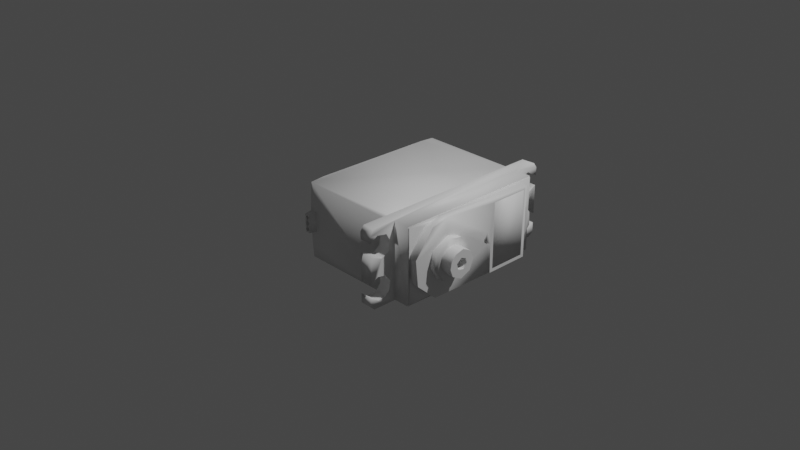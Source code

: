 # Source: optimizedMotor.blend  (saved by Blender 2.91.10; exported with 4.5.12 LTS)
import bpy
from mathutils import Matrix  # noqa: F401  (used for matrix-valued properties, if any)

bpy.ops.wm.read_factory_settings(use_empty=True)
scene = bpy.context.scene
scene.name = 'Scene'

# ---- collections
col_collection = bpy.data.collections.new('Collection'); scene.collection.children.link(col_collection)

# ---- materials (node trees are filled in below, after node groups)
mat_none = bpy.data.materials.new('None')
mat_none.use_transparent_shadow = False

# ---- material node trees
mat_none.use_nodes = True; mat_none.node_tree.nodes.clear()
_N = mat_none.node_tree.nodes; _L = mat_none.node_tree.links
n0 = _N.new('ShaderNodeBsdfPrincipled'); n0.name = 'Principled BSDF'; n0.location = (10, 300)
n0.distribution = 'GGX'
n0.subsurface_method = 'BURLEY'
n0.inputs[3].default_value = 1.45
n0.inputs[27].default_value = (0.0, 0.0, 0.0, 1.0)
n0.inputs[28].default_value = 1.0
n1 = _N.new('ShaderNodeOutputMaterial'); n1.name = 'Material Output'; n1.location = (300, 300)
_L.new(n0.outputs[0], n1.inputs[0])
n1.is_active_output = True

# ---- world
world_world = bpy.data.worlds.new('World'); scene.world = world_world
world_world.use_nodes = True; world_world.node_tree.nodes.clear()
_N = world_world.node_tree.nodes; _L = world_world.node_tree.links
n0 = _N.new('ShaderNodeOutputWorld'); n0.name = 'World Output'; n0.location = (300, 300)
n1 = _N.new('ShaderNodeBackground'); n1.name = 'Background'; n1.location = (10, 300)
n1.inputs[0].default_value = (0.05088, 0.05088, 0.05088, 1.0)
_L.new(n1.outputs[0], n0.inputs[0])
n0.is_active_output = True
world_world.color = (0.05088, 0.05088, 0.05088)
world_world.use_sun_shadow = False
world_world.sun_shadow_jitter_overblur = 0.0

# ---- cameras
cam_camera = bpy.data.cameras.new('Camera')
cam_camera.clip_end = 100.0
cam_camera.ortho_scale = 7.314

# ---- lights
light_light = bpy.data.lights.new('Light', 'POINT')
light_light.transmission_factor = 0.0
light_light.energy = 1000.0
light_light.shadow_soft_size = 0.1
light_light.shadow_maximum_resolution = 0.006
light_light.use_absolute_resolution = True

# ---- meshes
me_black_motor = bpy.data.meshes.new('black_motor')
me_black_motor.from_pydata([(0.0409, 0.6612, -1.716), (0.04292, 0.6882, -1.705), (0.04584, 0.7086, -1.706), (0.04346, 0.729, -1.713), (0.04542, 0.7435, -1.726), (0.04082, 0.7554, -1.745), (0.04141, 0.7566, -1.777), (0.04561, 0.7186, -1.817), (0.04314, 0.6864, -1.82), (0.04213, 0.6451, -1.787), (0.04258, 0.6399, -1.753), (0.004189, 0.7214, -1.803), (0.00547, 0.7236, -1.719), (0.005734, 0.6961, -1.813), (0.01586, 0.7549, -1.781), (0.01785, 0.708, -1.822), (0.01218, 0.7544, -1.747), (0.0133, 0.6893, -1.706), (0.01694, 0.7184, -1.706), (0.01903, 0.6513, -1.727), (0.01265, 0.6453, -1.741), (0.01501, 0.6407, -1.769), (0.004729, 0.6518, -1.758), (0.01851, 0.6507, -1.798), (0.01412, 0.6721, -1.815), (0.01214, 0.7377, -1.805), (0.04558, 0.03223, -0.3538), (0.04222, 0.0455, -0.3239), (0.03972, 0.07547, -0.3068), (0.04354, 0.1031, -0.3086), (0.042, 0.1403, -0.3363), (0.0166, 0.1401, -0.3367), (0.03949, 0.1483, -0.3653), (0.04273, 0.1409, -0.3911), (0.0405, 0.1253, -0.4123), (0.01916, 0.06799, -0.4212), (0.04537, 0.06853, -0.4189), (0.04036, 0.04416, -0.4051), (0.04592, 0.0344, -0.384), (0.004823, 0.07388, -0.4118), (0.006622, 0.09527, -0.3147), (0.004599, 0.0489, -0.3935), (0.01278, 0.1005, -0.4217), (0.00713, 0.1395, -0.3717), (0.0161, 0.1477, -0.3635), (0.01666, 0.116, -0.3119), (0.01591, 0.07748, -0.3073), (0.01913, 0.03866, -0.3325), (0.005984, 0.04244, -0.3442), (0.01482, 0.02994, -0.3642), (0.01443, 0.03925, -0.3978), (0.01768, 0.1213, -0.4145), (0.01331, 0.1377, -0.3962), (0.04694, 0.06152, -0.317), (0.04515, 0.6425, -0.3517), (0.04529, 0.6566, -0.325), (0.01841, 0.6529, -0.326), (0.04498, 0.6851, -0.3085), (0.01816, 0.6884, -0.3068), (0.04553, 0.7182, -0.3107), (0.04184, 0.7402, -0.323), (0.04238, 0.7578, -0.3676), (0.04556, 0.748, -0.396), (0.04165, 0.725, -0.4183), (0.04564, 0.6991, -0.4223), (0.04459, 0.6748, -0.4178), (0.04058, 0.6546, -0.405), (0.04619, 0.6435, -0.38), (0.004603, 0.7467, -0.3723), (0.005327, 0.6736, -0.4083), (0.005131, 0.6544, -0.3864), (0.004841, 0.726, -0.325), (0.01378, 0.7487, -0.3343), (0.01968, 0.6643, -0.4137), (0.01794, 0.7582, -0.3654), (0.01612, 0.7232, -0.311), (0.01421, 0.7253, -0.4172), (0.008968, 0.6783, -0.315), (0.01464, 0.6401, -0.3646), (0.01806, 0.6473, -0.3936), (0.01557, 0.6954, -0.4237), (0.01284, 0.747, -0.3977), (0.04644, 0.738, -0.4043), (0.04053, 0.03102, -1.748), (0.04545, 0.04078, -1.731), (0.0454, 0.06213, -1.711), (0.018, 0.05811, -1.711), (0.04492, 0.09549, -1.705), (0.0412, 0.13, -1.72), (0.04104, 0.1462, -1.749), (0.04561, 0.1452, -1.77), (0.04107, 0.1397, -1.793), (0.041, 0.1186, -1.814), (0.04544, 0.09185, -1.82), (0.04032, 0.06468, -1.817), (0.04138, 0.0416, -1.799), (0.04547, 0.03247, -1.774), (0.01609, 0.03692, -1.792), (0.004446, 0.0437, -1.778), (0.004871, 0.06952, -1.808), (0.01001, 0.1406, -1.781), (0.008817, 0.1024, -1.711), (0.01853, 0.09195, -1.703), (0.01814, 0.1481, -1.763), (0.01922, 0.1211, -1.713), (0.01715, 0.06493, -1.817), (0.01232, 0.1092, -1.817), (0.01066, 0.1395, -1.737), (0.005048, 0.07464, -1.716), (0.01871, 0.0354, -1.736), (0.01313, 0.03099, -1.756), (0.01641, 0.1358, -1.799), (1.417, 0.5533, -1.695), (1.417, 0.2362, -1.694), (1.417, 0.465, -1.76), (1.417, 0.3309, -1.769), (1.417, 0.02488, -1.228), (1.417, 0.3634, -0.4622), (1.417, 0.5041, -0.4914), (1.417, 0.4871, -0.2945), (1.417, 0.4721, -0.8628), (1.417, 0.5658, -0.7908), (1.42, 0.3332, -1.186), (1.417, 0.7782, -0.6606), (1.418, 0.3991, -1.148), (1.426, 0.3248, -1.221), (1.417, 0.2032, -0.7589), (1.423, 0.7673, -1.245), (1.417, 0.3511, -0.876), (1.417, 0.1877, -0.6417), (1.417, 0.2368, -0.5304), (1.417, 0.03286, -0.5356), (1.417, 0.7374, -0.4915), (1.417, 0.6016, -0.6745), (1.417, 0.2253, -0.3213), (1.422, 0.4542, -1.186), (1.339, 0.009891, -0.66), (1.339, 0.03714, -0.5246), (1.339, 0.2405, -0.3143), (1.339, 0.3727, -0.2864), (1.339, 0.5055, -0.2996), (1.339, 0.7263, -0.4761), (1.339, 0.778, -0.6342), (1.339, 0.02441, -1.686), (1.427, 0.027, -1.689), (1.427, 0.7614, -1.689), (1.339, 0.7618, -1.688), (1.339, 0.5518, -1.698), (1.339, 0.4573, -1.763), (1.339, 0.3181, -1.764), (1.339, 0.2362, -1.694), (1.329, 0.7716, -0.2923), (1.339, 0.7712, -0.2927), (1.339, 0.7706, -1.836), (1.329, 0.7721, -1.835), (1.339, 0.01622, -1.835), (1.329, 0.01577, -1.836), (1.339, 0.01622, -0.2927), (1.329, 0.01577, -0.2923), (1.165, 0.005579, -0.2867), (1.039, 0.00143, -0.06076), (1.039, 0.0009813, -2.073), (1.165, 0.002086, -2.077), (1.329, 0.007909, -0.2844), (1.165, 0.7818, -1.841), (1.039, 0.7859, -2.075), (1.039, 0.7828, -0.04312), (1.165, 0.7792, -0.03677), (1.329, 0.7795, -1.843), (1.329, 0.008501, -1.843), (1.165, 0.006155, -1.842), (1.329, 0.7789, -0.285), (1.165, 0.7812, -0.2853), (1.039, 0.7291, -0.003473), (1.165, 0.7255, -0.002598), (1.039, 0.6566, -0.006807), (1.165, 0.6562, -0.007432), (1.165, 0.7095, -0.08148), (1.039, 0.7097, -0.09225), (1.039, 0.694, -0.1813), (1.165, 0.6883, -0.1893), (1.039, 0.6156, -0.2316), (1.165, 0.6089, -0.2327), (1.039, 0.5264, -0.2167), (1.165, 0.5184, -0.211), (1.039, 0.4755, -0.1387), (1.165, 0.4743, -0.132), (1.039, 0.4834, -0.06571), (1.039, 0.5263, -0.008999), (1.165, 0.5261, -0.008251), (1.039, 0.2591, -0.008234), (1.165, 0.2588, -0.008979), (1.039, 0.2987, -0.05978), (1.165, 0.3104, -0.08437), (1.039, 0.3087, -0.1499), (1.165, 0.2958, -0.1738), (1.039, 0.2323, -0.2292), (1.165, 0.2229, -0.232), (1.039, 0.1393, -0.2212), (1.165, 0.1333, -0.218), (1.039, 0.08671, -0.1698), (1.165, 0.08371, -0.1637), (1.039, 0.07568, -0.07979), (1.165, 0.07535, -0.09058), (1.165, 0.1297, -0.005607), (1.039, 0.1301, -0.006236), (1.039, 0.04009, -0.005783), (1.165, 0.05904, -0.002086), (1.165, 0.007338, -0.03823), (1.039, 0.03486, -2.128), (1.165, 0.04009, -2.13), (1.039, 0.1422, -2.13), (1.165, 0.1424, -2.129), (1.039, 0.07302, -2.015), (1.165, 0.07316, -2.009), (1.039, 0.09472, -1.946), (1.165, 0.1108, -1.924), (1.039, 0.1688, -1.895), (1.165, 0.216, -1.895), (1.039, 0.274, -1.924), (1.165, 0.2901, -1.946), (1.039, 0.3116, -2.009), (1.165, 0.3118, -2.015), (1.039, 0.2424, -2.129), (1.165, 0.2426, -2.13), (1.039, 0.5422, -2.13), (1.165, 0.5424, -2.129), (1.039, 0.473, -2.015), (1.165, 0.4732, -2.009), (1.039, 0.4947, -1.946), (1.165, 0.5108, -1.924), (1.039, 0.5688, -1.895), (1.165, 0.616, -1.895), (1.039, 0.674, -1.924), (1.165, 0.6901, -1.946), (1.039, 0.7116, -2.009), (1.165, 0.7118, -2.015), (1.039, 0.6424, -2.129), (1.165, 0.6426, -2.13), (1.039, 0.7467, -2.13), (1.165, 0.7274, -2.134), (1.165, 0.7799, -2.097), (1.48, 0.1867, -0.6504), (1.48, 0.2288, -0.5399), (1.48, 0.3511, -0.4644), (1.48, 0.4721, -0.4776), (1.48, 0.6017, -0.6396), (1.48, 0.5727, -0.7804), (1.48, 0.48, -0.8594), (1.48, 0.3634, -0.8782), (1.48, 0.2087, -0.7701), (1.427, 0.02511, -1.228), (1.427, 0.05906, -1.261), (1.427, 0.7283, -1.261), (1.427, 0.7283, -1.654), (1.427, 0.05906, -1.654), (1.427, 0.3781, -1.152), (1.417, 0.05906, -1.261), (1.417, 0.05906, -1.654), (1.417, 0.7283, -1.654), (1.417, 0.7283, -1.261), (1.427, 0.728, -1.654), (1.427, 0.728, -1.261), (1.427, 0.0594, -1.261), (1.427, 0.05939, -1.654), (1.598, 0.3864, -0.7308), (1.598, 0.3344, -0.6912), (1.598, 0.3498, -0.6278), (1.598, 0.2508, -0.6643), (1.598, 0.4127, -0.6102), (1.598, 0.3829, -0.5316), (1.598, 0.4564, -0.5453), (1.598, 0.4555, -0.6663), (1.598, 0.5114, -0.5962), (1.598, 0.3964, -0.8119), (1.598, 0.2961, -0.7715), (1.598, 0.3049, -0.5611), (1.598, 0.4331, -0.7158), (1.598, 0.4883, -0.7731), (1.598, 0.5347, -0.6846), (1.48, 0.4552, -0.6568), (1.48, 0.5339, -0.6813), (1.48, 0.4355, -0.7136), (1.48, 0.4856, -0.7781), (1.48, 0.3265, -0.7927), (1.48, 0.3466, -0.7078), (1.48, 0.3898, -0.7311), (1.48, 0.3997, -0.8091), (1.48, 0.4087, -0.6111), (1.48, 0.4538, -0.543), (1.48, 0.2644, -0.7255), (1.48, 0.5139, -0.6003), (1.48, 0.3606, -0.6198), (1.48, 0.3544, -0.5351), (1.48, 0.2645, -0.609), (1.48, 0.3334, -0.6607), (0.08976, 0.4372, -0.2765), (0.07611, 0.4233, -0.1978), (0.09733, 0.4616, -0.1978), (0.09372, 0.4669, -0.2765), (0.07202, 0.4759, -0.1978), (0.05466, 0.4697, -0.2765), (0.05259, 0.4599, -0.1978), (0.07263, 0.4232, -0.1978), (0.07471, 0.4218, -0.2765), (0.07455, 0.3613, -0.2765), (0.07238, 0.3636, -0.1978), (0.05208, 0.3297, -0.1978), (0.05259, 0.3275, -0.2765), (0.07366, 0.3107, -0.1978), (0.08005, 0.3104, -0.2765), (0.09855, 0.3312, -0.1978), (0.0972, 0.3335, -0.2765), (0.0753, 0.3637, -0.1978), (0.07499, 0.3663, -0.2765), (0.05234, 0.3985, -0.1978), (0.05199, 0.3963, -0.2765), (0.09726, 0.3985, -0.2765), (0.04724, 0.7802, -1.842), (1.039, 0.7772, -1.846), (1.039, 0.005579, -1.841), (0.04724, 0.009223, -1.844), (0.04478, 0.1575, -1.852), (0.04366, 0.6299, -1.852), (1.039, 0.009223, -0.2837), (0.04724, 0.007238, -0.2857), (0.04478, -0.0004921, -0.434), (0.04366, -0.0007158, -1.694), (0.04469, 0.1575, -0.2763), (1.039, 0.7654, -0.2778), (0.1103, 0.4927, -0.2765), (0.04347, 0.6299, -0.2762), (0.04724, 0.7789, -0.285), (0.1108, 0.2952, -0.2765), (0.03895, 0.4921, -0.2767), (1.039, 0.787, -0.3076), (0.04478, 0.7879, -1.694), (0.04366, 0.7881, -0.434), (0.0985, 0.3925, -0.1978), (0.0, 0.1224, -1.699), (0.0, 0.635, -1.729), (0.0, 0.748, -0.434), (0.0, 0.03937, -0.434), (0.0, 0.1058, -0.4321), (0.0, 0.03937, -1.694), (0.0, 0.1511, -0.4005), (0.0, 0.665, -0.4289), (0.0, 0.6317, -0.3823), (0.0, 0.748, -1.694), (0.0, 0.6816, -1.696), (0.0, 0.1575, -0.3159), (0.0, 0.6299, -0.3159), (0.0, 0.6299, -1.812), (0.0, 0.1575, -1.812), (0.0, 0.1557, -1.745), (0.04724, 0.1565, -0.38), (0.04724, 0.1224, -0.4289), (0.04724, 0.1043, -1.695), (0.04724, 0.1524, -1.729), (0.04724, 0.6312, -1.747), (0.04724, 0.6661, -1.698), (0.04724, 0.635, -0.3989), (0.04724, 0.6831, -0.4327), (0.03921, 0.2949, -0.2766), (0.1021, 0.3036, -0.198), (0.04768, 0.3035, -0.198), (0.04752, 0.4838, -0.1981), (0.1019, 0.484, -0.1981)], [], [(101, 102, 104, 107), (48, 47, 46, 40), (99, 105, 97, 110, 98), (239, 240, 238, 237), (105, 99, 106), (244, 117, 130, 243), (92, 106, 111, 91), (87, 88, 104, 102), (10, 0, 19, 20, 21), (295, 292, 267, 266), (87, 90, 89, 88), (119, 140, 139, 138, 134), (160, 161, 162, 170, 169, 163, 159, 208), (88, 89, 103, 107, 104), (94, 95, 97, 105), (86, 102, 101, 108), (54, 55, 56, 78), (110, 109, 86, 108, 98), (5, 16, 18, 3, 4), (303, 304, 301, 302), (65, 73, 80, 76, 63, 64), (340, 349, 360, 359), (2, 10, 9, 8, 7, 4, 3), (13, 11, 25, 15, 24), (293, 294, 276, 270), (246, 133, 118, 245), (309, 310, 308, 307), (345, 343, 356, 355), (60, 72, 75, 59), (36, 34, 33, 30, 29, 53, 27, 26, 38), (143, 144, 251, 116, 131, 137, 136), (132, 123, 127, 145, 146, 142, 141), (96, 83, 109, 110, 97, 95), (2, 1, 0, 10), (33, 32, 30), (290, 284, 275, 268), (6, 14, 16, 5), (28, 29, 45, 40, 46), (156, 154, 153, 155), (120, 128, 122, 124, 121), (39, 43, 52, 51, 42), (71, 68, 69, 70, 77), (44, 52, 43), (297, 304, 317, 338), (9, 10, 21, 23), (338, 317, 314, 313), (57, 59, 75, 58), (30, 31, 45, 29), (196, 197, 195, 194), (47, 48, 49), (14, 25, 11, 16), (245, 118, 117, 244), (40, 45, 31, 44, 43), (50, 41, 39, 42, 35), (37, 36, 38), (25, 14, 6, 7, 15), (66, 79, 73, 65), (28, 53, 29), (23, 24, 8, 9), (37, 50, 35, 36), (93, 90, 87, 85, 84, 96), (307, 308, 305, 314, 306), (280, 272, 269, 288), (78, 56, 77, 70), (333, 330, 367, 364), (300, 301, 299, 298), (59, 57, 55, 54, 67, 65, 64, 82, 62, 61, 60), (0, 1, 17, 19), (4, 7, 6, 5), (194, 195, 193, 192), (66, 65, 67), (63, 82, 64), (63, 76, 81, 74, 61, 62, 82), (215, 216, 214, 213), (76, 80, 69, 68, 81), (350, 345, 355, 328), (321, 322, 323, 318, 319, 320), (306, 314, 316, 315), (49, 48, 41, 50), (1, 2, 3, 18, 17), (60, 61, 74, 72), (291, 273, 279, 281), (202, 205, 204, 203), (57, 58, 77, 56, 55), (101, 107, 103, 100, 106, 99, 98, 108), (211, 212, 210, 209), (282, 277, 272, 280), (311, 312, 310, 309), (125, 256, 122, 116), (39, 41, 48, 40, 43), (106, 100, 111), (186, 185, 187, 188, 189), (134, 138, 137, 131), (285, 266, 265, 286), (141, 140, 119, 132), (28, 46, 47, 27, 53), (84, 85, 86, 109, 83), (92, 91, 90, 93), (95, 94, 93, 96), (128, 249, 250, 126), (23, 21, 20, 22, 13, 24), (83, 96, 84), (78, 79, 66, 67, 54), (314, 317, 304, 316), (276, 268, 266, 267, 269), (225, 226, 224, 223), (75, 72, 71, 77, 58), (125, 252, 253, 127, 123, 132, 119, 134, 131, 116, 122, 128, 126, 129, 130, 117, 118, 133, 121, 124, 135, 256), (362, 361, 331, 332, 337), (185, 186, 184, 183), (85, 87, 102, 86), (114, 148, 147, 112), (170, 164, 168, 169), (363, 334, 331, 351, 350, 328), (283, 278, 274, 287), (206, 207, 204, 205), (340, 359, 323, 352), (153, 154, 142), (142, 154, 151), (142, 151, 152), (26, 27, 47, 49), (157, 158, 136), (136, 158, 156), (136, 156, 155), (152, 151, 139), (139, 151, 158), (139, 158, 157), (12, 22, 20, 19, 17, 18), (289, 271, 273, 291), (172, 159, 163, 171), (348, 336, 360, 349), (283, 281, 279, 278), (358, 354, 353, 322), (183, 184, 182, 181), (198, 199, 197, 196), (181, 182, 180, 179), (200, 201, 199, 198), (236, 235, 237, 238), (175, 178, 177, 176), (30, 32, 44, 31), (359, 360, 336, 318, 323), (219, 220, 218, 217), (315, 316, 304, 303), (222, 221, 223, 224), (221, 222, 220, 219), (233, 234, 232, 231), (217, 218, 216, 215), (235, 236, 234, 233), (348, 341, 337, 336), (227, 228, 226, 225), (239, 165, 241, 240), (231, 232, 230, 229), (229, 230, 228, 227), (213, 214, 212, 211), (13, 22, 12, 16, 11), (73, 79, 78, 70, 69, 80), (257, 260, 259, 258), (305, 308, 310, 312), (140, 141, 142, 152, 139), (156, 158, 151, 154, 168, 171, 163, 169), (262, 263, 264, 261), (236, 238, 240, 241, 164, 170, 162, 210, 212, 214, 216, 218, 220, 222, 224, 226, 228, 230, 232, 234), (113, 115, 114, 112), (255, 258, 257, 252), (147, 148, 149, 150, 143, 136, 155, 153, 142, 146), (137, 138, 139, 157, 136), (248, 120, 121, 247), (249, 128, 120, 248), (247, 121, 133, 246), (284, 287, 274, 275), (243, 130, 129, 242), (292, 288, 269, 267), (203, 204, 207, 208, 159, 172, 167, 174, 176, 177, 180, 182, 184, 186, 189, 191, 193, 195, 197, 199, 201), (330, 334, 366, 367), (115, 149, 148, 114), (124, 256, 135), (283, 287, 284, 285, 286, 282), (256, 124, 122), (251, 125, 116), (257, 258, 264, 263), (247, 246, 245, 244, 243, 242, 250, 249, 248), (254, 259, 258, 255), (335, 329, 324, 320, 319), (334, 363, 365, 366), (259, 260, 262, 261), (260, 257, 263, 262), (274, 278, 279, 273, 271, 270, 276, 269, 272, 277, 265, 266, 268, 275), (299, 301, 304, 296), (173, 166, 165, 239, 237, 235, 233, 231, 229, 227, 225, 223, 221, 219, 217, 215, 213, 211, 209, 161, 160, 206, 205, 202, 200, 198, 196, 194, 192, 190, 188, 187, 185, 183, 181, 179, 178, 175), (253, 260, 259, 254), (361, 347, 351, 331), (8, 24, 15, 7), (276, 294, 268), (268, 294, 290), (34, 51, 52, 44, 32, 33), (311, 313, 305, 312), (168, 164, 241, 165, 166, 167, 172, 171), (126, 250, 242, 129), (266, 285, 295), (206, 160, 208, 207), (254, 255, 252, 125, 251, 144, 145, 127, 253), (49, 50, 37, 38, 26), (301, 300, 302), (289, 293, 270, 271), (330, 333, 363, 328, 325, 324, 329, 332, 331, 334), (12, 18, 16), (304, 297, 298, 299, 296), (326, 325, 328, 355, 356), (325, 326, 327, 321, 320, 324), (113, 150, 149, 115), (286, 265, 277, 282), (202, 203, 201, 200), (209, 210, 162, 161), (363, 333, 364, 365), (332, 329, 335), (318, 336, 337, 332, 335, 319), (90, 91, 111, 100, 103, 89), (294, 293, 289, 291, 281, 283, 282, 280, 288, 292, 295, 285, 284, 290), (305, 313, 314), (307, 306, 315, 303, 302, 300, 298, 367, 366, 365, 364, 311, 309), (175, 176, 174, 173), (192, 193, 191, 190), (311, 364, 367, 298, 297, 338, 313), (173, 174, 167, 166), (169, 168, 154, 156), (339, 344, 342, 343, 345, 350, 351, 347, 346, 341, 348, 349, 340, 352, 353, 354), (260, 257, 258, 259), (252, 257, 260, 253), (72, 74, 81, 68, 71), (93, 94, 105, 106, 92), (356, 343, 342, 326), (42, 51, 34, 36, 35), (357, 358, 322, 321, 327), (190, 191, 189, 188), (346, 362, 337, 341), (346, 347, 361, 362), (179, 180, 177, 178), (339, 357, 327, 344), (339, 354, 358, 357), (145, 144, 143, 150, 113, 112, 147, 146), (342, 344, 327, 326), (353, 352, 323, 322), (258, 259, 261, 264)])
me_black_motor.polygons.foreach_set('use_smooth', [True] * 243)
_k = set([(112, 114), (113, 115), (113, 150), (116, 131), (117, 118), (117, 130), (118, 133), (119, 132), (119, 134), (120, 121), (120, 128), (121, 133), (122, 124), (123, 132), (125, 251), (126, 128), (126, 129), (129, 130), (131, 134), (136, 137), (137, 138), (138, 139), (139, 140), (139, 152), (140, 141), (141, 142), (143, 150), (144, 145), (144, 251), (147, 148), (148, 149), (149, 150), (151, 154), (151, 158), (153, 155), (154, 156), (156, 158), (159, 172), (160, 161), (160, 206), (161, 209), (162, 210), (163, 169), (163, 171), (164, 170), (165, 166), (165, 239), (166, 173), (167, 174), (168, 169), (168, 171), (175, 178), (176, 177), (177, 180), (178, 179), (179, 181), (180, 182), (181, 183), (182, 184), (183, 185), (184, 186), (185, 187), (186, 189), (187, 188), (188, 190), (191, 193), (192, 194), (193, 195), (194, 196), (195, 197), (196, 198), (197, 199), (198, 200), (199, 201), (200, 202), (201, 203), (202, 205), (203, 204), (207, 208), (211, 213), (212, 214), (213, 215), (214, 216), (215, 217), (216, 218), (217, 219), (218, 220), (219, 221), (220, 222), (221, 223), (224, 226), (226, 228), (227, 229), (228, 230), (229, 231), (230, 232), (231, 233), (232, 234), (233, 235), (234, 236), (235, 237), (236, 238), (240, 241), (242, 243), (242, 250), (244, 245), (246, 247), (247, 248), (248, 249), (249, 250), (252, 253), (252, 255), (252, 257), (253, 254), (253, 260), (254, 255), (254, 259), (255, 258), (257, 263), (258, 264), (259, 261), (260, 262), (265, 266), (265, 277), (266, 267), (267, 269), (268, 275), (268, 276), (269, 272), (270, 271), (270, 276), (271, 273), (272, 277), (273, 279), (274, 275), (274, 278), (278, 279), (280, 282), (280, 288), (281, 283), (281, 291), (282, 286), (283, 287), (284, 287), (284, 290), (285, 286), (285, 295), (288, 292), (289, 291), (289, 293), (290, 294), (292, 295), (293, 294), (297, 298), (298, 300), (300, 302), (301, 304), (302, 303), (304, 316), (306, 307), (307, 309), (309, 311), (310, 312), (311, 313), (314, 316), (318, 323), (318, 336), (319, 320), (319, 335), (321, 322), (321, 327), (322, 358), (323, 352), (324, 329), (325, 326), (325, 328), (326, 356), (327, 344), (328, 350), (330, 333), (330, 334), (331, 332), (331, 361), (332, 337), (333, 363), (334, 363), (336, 348), (337, 341), (339, 344), (339, 354), (340, 349), (340, 352), (341, 346), (341, 348), (342, 343), (342, 344), (343, 345), (345, 350), (346, 347), (347, 351), (348, 349), (350, 351), (352, 353), (353, 354), (355, 356), (357, 358), (359, 360), (361, 362)])
me_black_motor.attributes.new('sharp_edge', 'BOOLEAN', 'EDGE').data.foreach_set('value', [ (min(e.vertices), max(e.vertices)) in _k for e in me_black_motor.edges])
me_black_motor.materials.append(mat_none)
me_black_motor.use_remesh_fix_poles = True
me_black_motor.use_remesh_preserve_attributes = False
me_black_motor.use_mirror_vertex_groups = False
me_black_motor.update()
me_black_motor.normals_split_custom_set([tuple(v) for v in zip(*[iter([-0.8397, 0.2099, 0.5009, -0.2665, 0.03066, 0.9633, -0.2529, 0.5456, 0.7989, -0.6906, 0.6311, 0.3533, -0.8665, -0.4412, 0.2337, -0.3372, -0.7554, 0.5618, -0.4051, -0.2506, 0.8793, -0.7862, 0.06918, 0.6141, -0.9028, -0.1693, -0.3954, -0.3628, -0.3539, -0.8621, -0.3641, -0.8212, -0.4394, -0.5418, -0.8401, 0.0279, -0.9241, -0.3425, -0.1694, -0.6126, 0.321, -0.7222, 0.6454, 0.256, -0.7196, 0.5559, -0.726, -0.4049, -0.5555, -0.7275, -0.4027, -0.3628, -0.3539, -0.8621, -0.9028, -0.1693, -0.3954, -0.629, 0.2587, -0.7331, 0.6353, -0.1712, 0.7531, -0.02055, -0.1396, 0.99, -0.005319, -0.7258, 0.6878, 0.6385, -0.5993, 0.4829, 0.5102, 0.3983, -0.7622, -0.629, 0.2587, -0.7331, -0.3853, 0.735, -0.5579, 0.5145, 0.729, -0.4515, 0.6678, 0.09382, 0.7384, 0.5437, 0.6207, 0.5649, -0.2529, 0.5456, 0.7989, -0.2665, 0.03066, 0.9633, 0.6389, -0.7584, 0.1293, 0.5374, -0.5538, 0.636, -0.4631, -0.6785, 0.5703, -0.6242, -0.692, 0.3627, -0.4876, -0.8606, -0.1471, 0.0141, 0.9941, -0.1079, -0.02558, 0.6238, -0.7812, -0.0256, 0.6739, -0.7383, -0.01502, 0.9508, 0.3095, 0.6678, 0.09382, 0.7384, 0.7001, 0.6962, -0.1586, 0.5313, 0.8111, 0.2446, 0.5437, 0.6207, 0.5649, 0.1129, 0.2378, 0.9647, 0.1059, 0.3444, 0.9328, 0.1249, -0.07794, 0.9891, 0.0694, -0.3901, 0.9182, 0.05078, -0.4783, 0.8767, 0.01351, -0.9408, 0.3386, 0.01629, -0.9591, -0.2827, 0.6472, -0.7283, -0.225, 0.5907, -0.5728, -0.5683, 0.01211, -0.7033, -0.7108, 0.01201, -0.7006, 0.7134, 0.5851, -0.5734, 0.5735, 0.6111, -0.7186, 0.332, 0.5437, 0.6207, 0.5649, 0.5313, 0.8111, 0.2446, -0.527, 0.8499, 0.005224, -0.6906, 0.6311, 0.3533, -0.2529, 0.5456, 0.7989, 0.5003, -0.3183, -0.8052, 0.5281, -0.6879, -0.4979, -0.3641, -0.8212, -0.4394, -0.3628, -0.3539, -0.8621, -0.4135, -0.5051, 0.7576, -0.2665, 0.03066, 0.9633, -0.8397, 0.2099, 0.5009, -0.8993, -0.1249, 0.4192, 0.6696, -0.7316, 0.1277, 0.6494, -0.5454, 0.5299, -0.4355, -0.706, 0.5585, -0.4947, -0.8687, 0.02465, -0.5418, -0.8401, 0.0279, -0.4364, -0.8096, 0.3925, -0.4135, -0.5051, 0.7576, -0.8993, -0.1249, 0.4192, -0.9241, -0.3425, -0.1694, 0.5265, 0.8051, 0.2731, -0.6308, 0.7329, 0.2548, -0.4359, 0.2868, 0.8531, 0.6151, 0.4192, 0.6677, 0.6709, 0.5756, 0.4675, 0.7806, -0.1015, 0.6167, 0.9896, -0.1375, 0.04167, 0.6118, -0.4844, 0.6254, 0.9854, -0.1693, -0.01564, 0.679, -0.2008, -0.7062, -0.2826, -0.5393, -0.7933, -0.5568, -0.03198, -0.83, -0.5619, 0.3787, -0.7354, 0.4271, 0.4027, -0.8096, 0.6996, 0.006368, -0.7146, 0.004042, 0.8825, -0.4703, -0.0246, 0.3289, -0.9441, -0.6304, 0.3628, -0.6862, -0.6508, 0.721, -0.2381, 0.7224, 0.04011, 0.6903, 0.6389, -0.7584, 0.1293, 0.6463, -0.6814, -0.3435, 0.6434, -0.2132, -0.7352, 0.684, 0.3261, -0.6526, 0.6709, 0.5756, 0.4675, 0.6151, 0.4192, 0.6677, -0.8872, 0.007818, -0.4613, -0.9172, 0.1625, -0.3639, -0.4931, 0.608, -0.6222, -0.2683, 0.2197, -0.9379, -0.4634, -0.4718, -0.7501, -0.02936, -0.2598, 0.9652, -0.02143, -0.8798, 0.4749, 0.02038, -0.6739, 0.7385, -0.02774, -0.1616, 0.9865, 0.635, 0.7392, 0.2245, 0.02426, 0.9989, 0.04057, -0.01334, 0.6458, 0.7634, 0.614, 0.3418, 0.7115, -0.04951, 0.9988, 0.0001927, -0.09497, 0.8123, 0.5754, 0.8029, 0.1743, 0.57, 0.9817, 0.1881, 0.02897, 0.006877, -0.8766, 0.4811, -0.03287, -0.3265, 0.9446, -0.02549, -0.4735, 0.8804, -0.648, -0.7249, 0.2337, 0.6161, 0.5869, 0.5253, -0.4145, 0.8054, 0.4237, -0.3601, 0.3225, 0.8754, 0.6785, 0.2446, 0.6927, 0.6847, -0.1732, -0.7079, 0.6377, 0.4925, -0.5923, 0.6771, 0.666, -0.313, 0.6502, 0.6488, 0.3954, 0.6211, 0.2481, 0.7434, 0.7411, -0.3065, 0.5973, 0.5682, -0.5783, 0.5854, 0.6964, -0.7141, 0.0715, 0.7108, -0.6728, -0.2053, 0.6578, -0.5424, -0.5226, 0.1339, -0.687, -0.7142, 0.1267, -0.7139, 0.6887, 0.625, -0.5699, 0.5335, 0.06352, -0.9388, 0.3385, 0.0508, -0.9138, 0.4031, -0.1839, -0.9829, 0.003936, 0.04147, 0.9225, 0.3838, 0.7102, 0.7036, 0.02187, 0.7091, 0.7049, 0.02, 0.6118, 0.5683, -0.5503, 0.6234, 0.5632, -0.5424, -0.2389, 0.971, 0.01158, 0.05299, 0.8624, 0.5034, 0.685, -0.7213, -0.1022, 0.3875, -0.9054, 0.1733, -0.4364, -0.8096, 0.3925, -0.5418, -0.8401, 0.0279, -0.3641, -0.8212, -0.4394, 0.5281, -0.6879, -0.4979, 0.7224, 0.04011, 0.6903, 0.5901, -0.1974, 0.7828, 0.5374, -0.5538, 0.636, 0.6389, -0.7584, 0.1293, 0.6771, 0.666, -0.313, 0.5007, 0.8628, -0.06916, 0.6502, 0.6488, 0.3954, -0.02566, -0.9362, -0.3505, 0.02934, -0.5642, -0.8251, 0.02839, -0.6685, -0.7431, 0.01853, -0.9997, -0.01712, 0.5744, 0.7732, -0.2688, -0.4668, 0.8138, -0.3461, -0.6308, 0.7329, 0.2548, 0.5265, 0.8051, 0.2731, 0.275, -0.2054, 0.9393, 0.6211, 0.2481, 0.7434, -0.408, 0.4817, 0.7756, -0.7862, 0.06918, 0.6141, -0.4051, -0.2506, 0.8793, -0.0079, -0.7054, -0.7088, 0.07798, 0.763, -0.6417, 0.6061, 0.5024, -0.6166, 0.5645, -0.5821, -0.5852, 1.0, 0.008118, 0.003646, 1.0, 0.002045, 0.006242, 0.9921, -0.04745, 0.1163, 0.9678, 0.07169, 0.2414, 1.0, -0.001288, 0.007666, -0.8948, -0.1383, -0.4244, -0.8918, 0.4498, -0.04963, -0.5777, 0.6945, -0.4288, -0.4651, 0.4792, -0.7443, -0.5233, 0.1481, -0.8392, -0.9143, 0.1778, 0.3639, -0.9395, 0.3421, -0.01616, -0.886, -0.2945, -0.358, -0.8848, -0.3906, -0.254, -0.7358, -0.274, 0.6192, -0.4586, 0.8883, 0.02347, -0.5777, 0.6945, -0.4288, -0.8918, 0.4498, -0.04963, -0.7923, -0.09383, 0.6028, -0.6993, -0.08969, 0.7092, -0.8047, -0.04499, 0.592, -0.7869, 0.003186, 0.6171, 0.6463, -0.6814, -0.3435, 0.6389, -0.7584, 0.1293, -0.4876, -0.8606, -0.1471, -0.3854, -0.7482, -0.5401, -0.7869, 0.003186, 0.6171, -0.8047, -0.04499, 0.592, -0.09408, 0.6425, 0.7605, -0.7924, -0.002321, 0.61, 0.6403, -0.1612, 0.751, 0.6785, 0.2446, 0.6927, -0.3601, 0.3225, 0.8754, -0.2967, -0.08676, 0.951, 0.6502, 0.6488, 0.3954, -0.4598, 0.7441, 0.4846, -0.408, 0.4817, 0.7756, 0.6211, 0.2481, 0.7434, 0.0137, -0.3263, 0.9452, 0.01309, -0.2867, 0.9579, 0.01122, -0.8872, 0.4613, 0.008743, -0.9307, 0.3656, -0.3372, -0.7554, 0.5618, -0.8665, -0.4412, 0.2337, -0.3952, -0.9183, -0.02412, -0.4668, 0.8138, -0.3461, -0.4931, 0.608, -0.6222, -0.9172, 0.1625, -0.3639, -0.6308, 0.7329, 0.2548, 0.614, 0.3418, 0.7115, -0.01334, 0.6458, 0.7634, -0.02055, -0.1396, 0.99, 0.6353, -0.1712, 0.7531, -0.7862, 0.06918, 0.6141, -0.408, 0.4817, 0.7756, -0.4598, 0.7441, 0.4846, -0.4586, 0.8883, 0.02347, -0.8918, 0.4498, -0.04963, -0.4044, -0.767, -0.4982, -0.9142, -0.2999, -0.2727, -0.8948, -0.1383, -0.4244, -0.5233, 0.1481, -0.8392, -0.2479, -0.2988, -0.9216, 0.3938, -0.7032, -0.592, 0.6847, -0.1732, -0.7079, 0.7108, -0.6728, -0.2053, -0.4931, 0.608, -0.6222, -0.4668, 0.8138, -0.3461, 0.5744, 0.7732, -0.2688, 0.684, 0.3261, -0.6526, -0.2683, 0.2197, -0.9379, 0.4201, -0.7178, -0.5552, -0.2753, -0.816, -0.5084, -0.2826, -0.5393, -0.7933, 0.679, -0.2008, -0.7062, 0.275, -0.2054, 0.9393, 0.7411, -0.3065, 0.5973, 0.6211, 0.2481, 0.7434, -0.3854, -0.7482, -0.5401, -0.4634, -0.4718, -0.7501, 0.6434, -0.2132, -0.7352, 0.6463, -0.6814, -0.3435, 0.3938, -0.7032, -0.592, -0.4044, -0.767, -0.4982, -0.2479, -0.2988, -0.9216, 0.6847, -0.1732, -0.7079, 0.6721, 0.03136, -0.7398, 0.7001, 0.6962, -0.1586, 0.6678, 0.09382, 0.7384, 0.6744, -0.3554, 0.6472, 0.7101, -0.549, 0.4409, 0.685, -0.7213, -0.1022, 0.9817, 0.1881, 0.02897, 0.8029, 0.1743, 0.57, -0.1956, -0.83, 0.5223, -0.09408, 0.6425, 0.7605, 0.7784, 0.01199, 0.6276, -0.0008342, -0.9806, -0.1959, 0.0001876, -0.9895, -0.1443, -0.01922, -0.3129, -0.9496, -0.01946, -0.2943, -0.9555, -0.4947, -0.8687, 0.02465, -0.4355, -0.706, 0.5585, -0.7358, -0.274, 0.6192, -0.8848, -0.3906, -0.254, 0.7013, -0.6965, 0.1515, 0.6949, 0.7028, 0.1523, 0.5424, 0.5495, 0.6355, 0.5445, -0.5475, 0.6354, 0.1525, -0.9882, -0.01427, 0.6118, -0.4844, 0.6254, -0.7024, -0.3594, 0.6144, -0.9256, -0.3781, 0.01898, 0.6785, 0.2446, 0.6927, 0.6403, -0.1612, 0.751, 0.6494, -0.5454, 0.5299, 0.6696, -0.7316, 0.1277, 0.7204, -0.6728, -0.1684, 0.679, -0.2008, -0.7062, 0.6996, 0.006368, -0.7146, 0.7327, 0.56, -0.3868, 0.7042, 0.6013, -0.3776, 0.6592, 0.7437, -0.1111, 0.6161, 0.5869, 0.5253, 0.5374, -0.5538, 0.636, 0.5901, -0.1974, 0.7828, -0.5484, -0.2003, 0.8119, -0.4631, -0.6785, 0.5703, 0.6709, 0.5756, 0.4675, 0.684, 0.3261, -0.6526, 0.5744, 0.7732, -0.2688, 0.5265, 0.8051, 0.2731, 0.008743, -0.9307, 0.3656, 0.01122, -0.8872, 0.4613, -0.01005, -0.967, -0.2544, -0.6617, -0.7063, -0.2517, 0.4201, -0.7178, -0.5552, 0.679, -0.2008, -0.7062, 0.7204, -0.6728, -0.1684, 0.4271, 0.4027, -0.8096, 0.7327, 0.56, -0.3868, 0.6996, 0.006368, -0.7146, 0.4271, 0.4027, -0.8096, -0.5619, 0.3787, -0.7354, -0.594, 0.6469, -0.4782, -0.3573, 0.9339, -0.01494, 0.6592, 0.7437, -0.1111, 0.7042, 0.6013, -0.3776, 0.7327, 0.56, -0.3868, -0.02327, 0.7596, -0.65, -0.02382, 0.6896, -0.7238, -0.02019, 0.9976, 0.06698, -0.02008, 0.9952, 0.09627, -0.5619, 0.3787, -0.7354, -0.5568, -0.03198, -0.83, -0.886, -0.2945, -0.358, -0.9395, 0.3421, -0.01616, -0.594, 0.6469, -0.4782, 0.03357, -0.9987, 0.03953, 0.006877, -0.8766, 0.4811, -0.648, -0.7249, 0.2337, -0.8614, -0.5075, 0.01824, 0.009887, -0.7079, -0.7063, -0.2377, -0.1933, -0.9519, -0.237, -0.001529, -0.9715, 0.008432, 0.7055, -0.7087, 0.008435, 0.704, -0.7101, 0.5834, -0.5761, -0.5724, 0.7784, 0.01199, 0.6276, -0.09408, 0.6425, 0.7605, 0.9984, -0.05125, 0.02301, 0.7783, -0.05702, 0.6253, -0.3952, -0.9183, -0.02412, -0.8665, -0.4412, 0.2337, -0.9142, -0.2999, -0.2727, -0.4044, -0.767, -0.4982, 0.5901, -0.1974, 0.7828, 0.7224, 0.04011, 0.6903, 0.6151, 0.4192, 0.6677, -0.4359, 0.2868, 0.8531, -0.5484, -0.2003, 0.8119, 0.6161, 0.5869, 0.5253, 0.6592, 0.7437, -0.1111, -0.3573, 0.9339, -0.01494, -0.4145, 0.8054, 0.4237, 0.0002412, 0.8648, 0.5021, -6.543e-05, 0.8575, 0.5145, -0.001993, 0.9932, -0.1167, -0.00173, 0.9945, -0.1048, -0.003648, 0.9664, -0.2571, -0.5557, 0.7414, 0.3762, 0.5512, 0.7416, 0.3823, -0.001754, 0.9753, -0.2207, 0.6403, -0.1612, 0.751, -0.2967, -0.08676, 0.951, -0.7358, -0.274, 0.6192, -0.4355, -0.706, 0.5585, 0.6494, -0.5454, 0.5299, -0.8397, 0.2099, 0.5009, -0.6906, 0.6311, 0.3533, -0.527, 0.8499, 0.005224, -0.7211, 0.6654, -0.1929, -0.629, 0.2587, -0.7331, -0.9028, -0.1693, -0.3954, -0.9241, -0.3425, -0.1694, -0.8993, -0.1249, 0.4192, -0.5573, 0.7185, -0.4161, 0.5508, 0.7236, -0.4159, 0.6174, -0.364, -0.6974, -0.6126, -0.3851, -0.6902, 0.005109, -0.698, 0.7161, 0.004926, -0.6877, 0.726, 0.0001876, -0.9895, -0.1443, -0.0008342, -0.9806, -0.1959, -0.9976, 0.06972, -0.002148, -0.7968, 0.03685, 0.6032, -0.09497, 0.8123, 0.5754, -0.04951, 0.9988, 0.0001927, 0.995, -0.03218, 0.09496, 0.4455, -0.3417, 0.8275, 0.9921, -0.04745, 0.1163, 0.625, -0.5699, 0.5335, -0.8948, -0.1383, -0.4244, -0.9142, -0.2999, -0.2727, -0.8665, -0.4412, 0.2337, -0.7862, 0.06918, 0.6141, -0.8918, 0.4498, -0.04963, -0.629, 0.2587, -0.7331, -0.7211, 0.6654, -0.1929, -0.3853, 0.735, -0.5579, -0.03214, 0.9974, 0.06474, -0.02977, 0.9949, 0.09611, -0.06135, 0.9252, -0.3745, -0.05495, 0.8287, 0.557, 0.5231, 0.7046, 0.4796, 0.05078, -0.4783, 0.8767, 0.0694, -0.3901, 0.9182, 0.0508, -0.9138, 0.4031, 0.06352, -0.9388, 0.3385, 0.01605, 0.7851, 0.6191, -0.01502, 0.9508, 0.3095, -0.01358, 0.1308, 0.9913, -0.01316, 0.1146, 0.9933, 0.05299, 0.8624, 0.5034, 0.1059, 0.3444, 0.9328, 0.1129, 0.2378, 0.9647, 0.04147, 0.9225, 0.3838, 0.275, -0.2054, 0.9393, -0.4051, -0.2506, 0.8793, -0.3372, -0.7554, 0.5618, 0.5682, -0.5783, 0.5854, 0.7411, -0.3065, 0.5973, 0.7101, -0.549, 0.4409, 0.6744, -0.3554, 0.6472, -0.4135, -0.5051, 0.7576, -0.4364, -0.8096, 0.3925, 0.3875, -0.9054, 0.1733, 0.5102, 0.3983, -0.7622, 0.5145, 0.729, -0.4515, 0.7001, 0.6962, -0.1586, 0.6721, 0.03136, -0.7398, 0.5281, -0.6879, -0.4979, 0.5003, -0.3183, -0.8052, 0.6721, 0.03136, -0.7398, 0.685, -0.7213, -0.1022, -0.005452, -0.2953, -0.9554, -0.006867, -0.2048, -0.9788, 0.005456, -0.8306, -0.5569, 0.006869, -0.8789, -0.4769, -0.3854, -0.7482, -0.5401, -0.4876, -0.8606, -0.1471, -0.6242, -0.692, 0.3627, -0.9699, -0.2424, -0.02095, -0.8872, 0.007818, -0.4613, -0.4634, -0.4718, -0.7501, 0.3875, -0.9054, 0.1733, 0.685, -0.7213, -0.1022, 0.7101, -0.549, 0.4409, -0.4947, -0.8687, 0.02465, -0.2753, -0.816, -0.5084, 0.4201, -0.7178, -0.5552, 0.7204, -0.6728, -0.1684, 0.6696, -0.7316, 0.1277, -0.09408, 0.6425, 0.7605, -0.8047, -0.04499, 0.592, -0.6993, -0.08969, 0.7092, 0.0, 0.0, 1.0, 1.0, -5.266e-07, 0.0, 1.0, -5.162e-07, 0.0, 1.0, -4.636e-07, 0.0, 1.0, -5.9e-07, 0.0, 1.0, -4.365e-07, 0.0, -0.5589, 0.7175, -0.4157, -0.02062, 0.8707, -0.4914, 0.5603, -0.7179, -0.413, -0.5473, -0.7266, -0.4152, -0.3601, 0.3225, 0.8754, -0.4145, 0.8054, 0.4237, -0.9143, 0.1778, 0.3639, -0.7358, -0.274, 0.6192, -0.2967, -0.08676, 0.951, 0.995, -0.03218, 0.09496, 0.9999, 0.01431, 0.002049, 1.0, 0.004964, 0.00547, 0.7091, 0.7049, 0.02, 0.7102, 0.7036, 0.02187, 1.0, -0.002789, 0.008307, 1.0, -0.002789, 0.008307, 1.0, -0.002789, 0.008307, 1.0, -0.002789, 0.008307, 0.625, -0.5699, 0.5335, 0.9921, -0.04745, 0.1163, 1.0, 0.002045, 0.006242, 1.0, -0.002789, 0.008307, 1.0, -0.002789, 0.008307, 1.0, -0.002789, 0.008307, 1.0, -0.002789, 0.008307, 1.0, -0.002789, 0.008307, 1.0, -0.002789, 0.008307, 1.0, -0.001288, 0.007666, 0.9678, 0.07169, 0.2414, 0.9549, 0.1433, 0.2601, 0.4455, -0.3417, 0.8275, -0.6523, 0.2401, 0.7189, -1.0, -0.002227, -0.004539, -1.0, -0.002227, -0.004539, -1.0, -0.002227, -0.004539, -0.8657, 0.01516, 0.5003, -0.02977, 0.9949, 0.09611, -0.03214, 0.9974, 0.06474, 0.0002937, 0.5921, 0.8058, -0.0002965, 0.5596, 0.8287, 0.6744, -0.3554, 0.6472, 0.6678, 0.09382, 0.7384, -0.2665, 0.03066, 0.9633, -0.4135, -0.5051, 0.7576, 0.6447, 0.2603, -0.7187, -0.01027, 0.3042, -0.9526, 0.6668, 0.234, -0.7076, 0.2471, 0.2966, -0.9225, 0.5907, -0.5728, -0.5683, 0.5831, 0.5748, -0.5741, 0.007957, 0.7011, -0.713, 0.01211, -0.7033, -0.7108, -0.4975, -0.002273, 0.8674, -0.4982, -0.002269, 0.867, -0.249, 0.1905, 0.9496, -0.4179, 0.8046, 0.4219, -0.6966, -0.0009816, 0.7174, -0.2469, -0.003513, 0.969, 0.0002271, 0.664, -0.7477, -0.0003127, 0.6789, -0.7342, 0.02095, 0.02318, -0.9995, 0.02058, 0.03552, -0.9992, -0.613, -0.321, 0.722, 0.6452, -0.2571, 0.7195, 0.5512, 0.7416, 0.3823, -0.5557, 0.7414, 0.3762, 0.004042, 0.8825, -0.4703, -0.6508, 0.721, -0.2381, -0.8635, 0.5042, -0.01215, 0.02015, 0.9992, -0.03391, 0.6061, 0.5024, -0.6166, 0.07798, 0.763, -0.6417, -0.2389, 0.971, 0.01158, -0.2389, 0.971, 0.01158, 0.07798, 0.763, -0.6417, 0.04755, 0.7049, 0.7077, -0.2389, 0.971, 0.01158, 0.04755, 0.7049, 0.7077, 0.6029, 0.5629, 0.5653, 0.6964, -0.7141, 0.0715, 0.5682, -0.5783, 0.5854, -0.3372, -0.7554, 0.5618, -0.3952, -0.9183, -0.02412, 0.6029, -0.5643, 0.564, 0.04783, -0.7065, 0.7061, -0.1839, -0.9829, 0.003936, -0.1839, -0.9829, 0.003936, 0.04783, -0.7065, 0.7061, -0.0079, -0.7054, -0.7088, -0.1839, -0.9829, 0.003936, -0.0079, -0.7054, -0.7088, 0.5645, -0.5821, -0.5852, 0.6029, 0.5629, 0.5653, 0.04755, 0.7049, 0.7077, -0.4585, -3.19e-05, 0.8887, -0.4585, -3.19e-05, 0.8887, 0.04755, 0.7049, 0.7077, 0.04783, -0.7065, 0.7061, -0.4585, -3.19e-05, 0.8887, 0.04783, -0.7065, 0.7061, 0.6029, -0.5643, 0.564, -0.8711, 0.2674, 0.412, -0.9699, -0.2424, -0.02095, -0.6242, -0.692, 0.3627, -0.4631, -0.6785, 0.5703, -0.5484, -0.2003, 0.8119, -0.4359, 0.2868, 0.8531, -0.0146, 0.4206, 0.9071, -0.01432, 0.4305, 0.9025, -6.543e-05, 0.8575, 0.5145, 0.0002412, 0.8648, 0.5021, 0.5822, 0.5768, 0.573, 0.5851, -0.5734, 0.5735, 0.01201, -0.7006, 0.7134, 0.00803, 0.703, 0.7112, -0.0338, 0.03139, -0.9989, -0.8706, 0.01533, -0.4918, -0.6304, 0.3628, -0.6862, -0.0246, 0.3289, -0.9441, 0.0002271, 0.664, -0.7477, -0.00173, 0.9945, -0.1048, -0.001993, 0.9932, -0.1167, -0.0003127, 0.6789, -0.7342, -0.02226, -0.8808, -0.4729, -0.03072, -0.9448, -0.3262, -0.4043, -0.8037, -0.4367, -0.2377, -0.1933, -0.9519, -0.0002965, 0.5596, 0.8287, 0.0002937, 0.5921, 0.8058, -0.0002042, -0.1543, 0.988, 0.000204, -0.1786, 0.9839, 0.003277, 0.4347, 0.9006, 0.003071, 0.4553, 0.8903, 0.01309, -0.2867, 0.9579, 0.0137, -0.3263, 0.9452, 0.000204, -0.1786, 0.9839, -0.0002042, -0.1543, 0.988, -0.009773, -0.8076, 0.5896, -0.01131, -0.831, 0.5561, 0.0078, 0.8985, 0.4389, 0.008324, 0.9079, 0.4191, 0.003071, 0.4553, 0.8903, 0.003277, 0.4347, 0.9006, 0.02008, -0.9952, 0.09627, 0.02019, -0.9976, 0.06698, -0.5555, -0.7275, -0.4027, 0.5559, -0.726, -0.4049, -0.5514, -0.7454, 0.3747, -0.003859, -0.9836, -0.1806, -0.001436, -0.9755, -0.22, 0.5567, -0.7446, 0.3684, 0.6502, 0.6488, 0.3954, 0.5007, 0.8628, -0.06916, -0.4586, 0.8883, 0.02347, -0.4598, 0.7441, 0.4846, -0.6508, 0.721, -0.2381, -0.6304, 0.3628, -0.6862, -0.8706, 0.01533, -0.4918, -1.0, -0.0003195, 0.005685, -0.8635, 0.5042, -0.01215, 0.02382, -0.6896, -0.7238, 0.02327, -0.7596, -0.65, 0.005366, -0.09153, -0.9958, -0.005367, 0.09153, -0.9958, 0.7783, -0.05702, 0.6253, 0.9984, -0.05125, 0.02301, 0.9896, -0.1375, 0.04167, 0.7806, -0.1015, 0.6167, 0.6403, -0.7646, 0.07396, 0.02019, -0.9976, 0.06698, -0.5473, -0.7266, -0.4152, 0.5603, -0.7179, -0.413, 0.02019, -0.9976, 0.06698, 0.6403, -0.7646, 0.07396, 0.02327, -0.7596, -0.65, 0.02382, -0.6896, -0.7238, 0.02382, -0.6896, -0.7238, 0.02327, -0.7596, -0.65, 0.005367, -0.09153, -0.9958, -0.005366, 0.09153, -0.9958, -0.005367, 0.09153, -0.9958, 0.005366, -0.09153, -0.9958, -0.02382, 0.6896, -0.7238, -0.02327, 0.7596, -0.65, 0.02019, -0.9976, 0.06698, 0.02008, -0.9952, 0.09627, 0.02327, -0.7596, -0.65, 0.02382, -0.6896, -0.7238, -0.6706, 0.7418, -0.0003635, -0.6706, 0.7418, -0.0003635, -0.2377, 0.9713, -0.002049, -0.237, 0.9715, -0.002052, -0.6403, 0.7646, 0.07396, -0.02019, 0.9976, 0.06698, -0.02062, 0.8707, -0.4914, -0.5589, 0.7175, -0.4157, -0.6126, 0.321, -0.7222, 0.01004, 0.9413, -0.3373, 0.6099, 0.7194, -0.3325, 0.6454, 0.256, -0.7196, -0.005366, 0.09153, -0.9958, 0.005367, -0.09153, -0.9958, -0.02382, 0.6896, -0.7238, -0.02327, 0.7596, -0.65, -0.02327, 0.7596, -0.65, -0.02382, 0.6896, -0.7238, -0.02019, 0.9976, 0.06698, -0.6403, 0.7646, 0.07396, -0.02008, 0.9952, 0.09627, -0.02019, 0.9976, 0.06698, 0.5508, 0.7236, -0.4159, -0.5573, 0.7185, -0.4161, -0.8872, 0.007818, -0.4613, -0.9699, -0.2424, -0.02095, -0.8711, 0.2674, 0.412, -0.6308, 0.7329, 0.2548, -0.9172, 0.1625, -0.3639, -0.2826, -0.5393, -0.7933, -0.2753, -0.816, -0.5084, -0.4947, -0.8687, 0.02465, -0.8848, -0.3906, -0.254, -0.886, -0.2945, -0.358, -0.5568, -0.03198, -0.83, -1.0, 0.0, 0.0, -1.0, 0.0, 0.0, -1.0, 0.0, 0.0, -1.0, 0.0, 0.0, -0.1956, -0.83, 0.5223, 0.8029, 0.1743, 0.57, -0.09497, 0.8123, 0.5754, -0.7968, 0.03685, 0.6032, 1.0, 5.983e-06, -1.997e-06, 1.0, 5.983e-06, -1.997e-06, -0.2389, 0.971, 0.01158, 0.6029, 0.5629, 0.5653, 1.0, 5.983e-06, -1.997e-06, 1.0, -4.139e-06, 0.0, 1.0, -8.261e-06, 0.0, 1.0, -8.261e-06, 0.0, 1.0, -4.301e-06, 0.0, 1.0, -3.66e-06, 0.0, 1.0, -8.261e-06, 0.0, 1.0, -8.261e-06, 0.0, 1.0, -4.139e-06, 0.0, 0.5963, 0.5681, 0.5671, 0.5967, -0.567, 0.5678, 0.5963, -0.5681, -0.5672, 0.5966, 0.567, -0.5679, 1.0, 1.569e-07, 0.0, 0.5559, -0.726, -0.4049, 0.6454, 0.256, -0.7196, 0.6099, 0.7194, -0.3325, 0.5831, 0.5748, -0.5741, 0.5907, -0.5728, -0.5683, 0.6472, -0.7283, -0.225, 0.6174, -0.364, -0.6974, 0.5508, 0.7236, -0.4159, 1.0, 1.569e-07, 0.0, 1.0, 1.569e-07, 0.0, 1.0, 1.569e-07, 0.0, 1.0, 1.569e-07, 0.0, 0.6403, -0.7646, 0.07396, 0.5603, -0.7179, -0.413, 1.0, 1.569e-07, 0.0, 1.0, 1.569e-07, 0.0, 1.0, 1.569e-07, 0.0, 1.0, 1.569e-07, 0.0, 1.0, 1.569e-07, 0.0, 0.4448, 0.003553, -0.8956, 0.6364, -0.2197, -0.7394, 0.6447, 0.2603, -0.7187, 0.2471, 0.2966, -0.9225, 0.0, 1.0, 0.0, 0.0, 1.0, 0.0, 0.0, 1.0, 0.0, 0.0, 1.0, 0.0, 0.6668, 0.234, -0.7076, 1.0, 1.171e-06, 1.229e-07, 1.0, 1.171e-06, 1.229e-07, 1.0, 1.171e-06, 1.229e-07, 0.6578, -0.5424, -0.5226, -0.1839, -0.9829, 0.003936, 0.5645, -0.5821, -0.5852, 0.6061, 0.5024, -0.6166, -0.2389, 0.971, 0.01158, 0.6234, 0.5632, -0.5424, 1.0, 0.0, -5.256e-07, 1.0, 0.0, -5.256e-07, -0.4585, -3.19e-05, 0.8887, 0.6029, -0.5643, 0.564, -0.1839, -0.9829, 0.003936, 0.0009951, 0.4176, -0.9086, -0.0009974, 0.3744, -0.9273, 0.02284, 0.8205, -0.5711, 0.02573, 0.8628, -0.5049, -0.006867, -0.2048, -0.9788, -0.005452, -0.2953, -0.9554, -0.0009974, 0.3744, -0.9273, 0.0009951, 0.4176, -0.9086, 0.02573, 0.8628, -0.5049, 0.02284, 0.8205, -0.5711, 0.02426, 0.9989, 0.04057, 0.635, 0.7392, 0.2245, 0.02934, -0.5642, -0.8251, 0.02058, 0.03552, -0.9992, 0.02095, 0.02318, -0.9995, 0.02839, -0.6685, -0.7431, 0.6385, -0.5993, 0.4829, -0.005319, -0.7258, 0.6878, -0.0009972, -0.9902, 0.1394, 0.0009954, -0.9957, 0.0927, -0.02558, 0.6238, -0.7812, -0.01946, -0.2943, -0.9555, -0.01922, -0.3129, -0.9496, -0.0256, 0.6739, -0.7383, 1.0, 2.248e-07, 0.0, 0.5512, 0.7416, 0.3823, 0.6452, -0.2571, 0.7195, 0.6111, -0.7186, 0.332, 0.5851, -0.5734, 0.5735, 0.5822, 0.5768, 0.573, 0.6139, 0.6921, 0.3797, 0.6422, 0.2017, 0.7395, 0.5567, -0.7446, 0.3684, 1.0, 2.248e-07, 0.0, 1.0, 2.248e-07, 0.0, 1.0, 2.248e-07, 0.0, 1.0, 2.248e-07, 0.0, 1.0, 2.248e-07, 0.0, 0.5231, 0.7046, 0.4796, 0.5479, -0.7455, 0.3795, 1.0, 2.248e-07, 0.0, 1.0, 2.248e-07, 0.0, 1.0, 2.248e-07, 0.0, 1.0, 2.248e-07, 0.0, 1.0, 2.248e-07, 0.0, 0.6949, 0.7028, 0.1523, -0.7023, 0.6956, 0.1514, -0.553, 0.5438, 0.6313, 0.5424, 0.5495, 0.6355, 0.6364, -0.2197, -0.7394, 0.00929, -0.3577, -0.9338, -0.01027, 0.3042, -0.9526, 0.6447, 0.2603, -0.7187, 0.9678, 0.07169, 0.2414, 0.4455, -0.3417, 0.8275, 0.9549, 0.1433, 0.2601, -1.0, -9.578e-08, 0.0, -1.0, -1.816e-07, 0.0, -1.0, -1.115e-07, 0.0, -1.0, -6.02e-08, 0.0, -1.0, -1.816e-07, 0.0, -1.0, -8.45e-08, 0.0, 0.4455, -0.3417, 0.8275, 0.9678, 0.07169, 0.2414, 0.9921, -0.04745, 0.1163, 0.1267, -0.7139, 0.6887, 0.995, -0.03218, 0.09496, 0.625, -0.5699, 0.5335, 0.03646, -0.9993, 8.313e-06, 0.03646, -0.9993, 8.313e-06, 0.5963, -0.5681, -0.5672, 0.5967, -0.567, 0.5678, 1.0, -1.34e-07, 0.0, 0.635, 0.7392, 0.2245, 0.614, 0.3418, 0.7115, 0.6353, -0.1712, 0.7531, 0.6385, -0.5993, 0.4829, 1.0, -1.34e-07, 0.0, 1.0, -1.34e-07, 0.0, 1.0, -1.34e-07, 0.0, 1.0, -1.34e-07, 0.0, 0.0, 0.0, 1.0, 0.0, 0.0, 1.0, 0.0, 0.0, 1.0, 0.0, 0.0, 1.0, 0.646, 0.7277, 0.2304, 0.6192, 0.3527, 0.7015, 0.5827, -0.5751, 0.5743, 0.5834, -0.5761, -0.5724, 1.0, 1.731e-08, 0.0, -0.7023, 0.6956, 0.1514, -0.6975, -0.7004, 0.1516, -0.5502, -0.5463, 0.6315, -0.553, 0.5438, 0.6313, 0.0364, 0.9993, -7.786e-06, 0.0364, 0.9993, -7.786e-06, 0.5963, 0.5681, 0.5671, 0.5966, 0.567, -0.5679, 0.03665, 3.108e-05, 0.9993, 0.03665, 3.108e-05, 0.9993, 0.5967, -0.567, 0.5678, 0.5963, 0.5681, 0.5671, 1.0, -3.959e-07, 0.0, 1.0, -3.959e-07, 0.0, 1.0, -3.959e-07, 0.0, 1.0, -3.959e-07, 0.0, 1.0, -3.959e-07, 0.0, 1.0, -3.959e-07, 0.0, 1.0, -5.266e-07, 0.0, 1.0, -4.365e-07, 0.0, 1.0, -3.959e-07, 0.0, 1.0, -3.959e-07, 0.0, 1.0, -3.959e-07, 0.0, 1.0, -4.636e-07, 0.0, 1.0, -5.162e-07, 0.0, 1.0, -3.959e-07, 0.0, -0.7024, -0.3594, 0.6144, 0.6118, -0.4844, 0.6254, -0.6993, -0.08969, 0.7092, -0.6413, 0.3092, 0.7022, -0.64, 0.211, 0.7388, -1.0, 4.782e-07, 0.0, -1.0, 4.782e-07, 0.0, -0.6126, 0.321, -0.7222, -0.5555, -0.7275, -0.4027, -1.0, 4.782e-07, 0.0, -1.0, 4.782e-07, 0.0, -1.0, 4.782e-07, 0.0, -1.0, 4.782e-07, 0.0, -0.6403, 0.7646, 0.07396, -0.5589, 0.7175, -0.4157, -0.5473, -0.7266, -0.4152, -1.0, 4.782e-07, 0.0, -1.0, 4.782e-07, 0.0, -1.0, 4.782e-07, 0.0, -1.0, 4.782e-07, 0.0, -1.0, 4.782e-07, 0.0, -0.5573, 0.7185, -0.4161, -0.6126, -0.3851, -0.6902, -1.0, 4.782e-07, 0.0, -1.0, 4.782e-07, 0.0, -0.613, -0.321, 0.722, -0.5557, 0.7414, 0.3762, -1.0, 4.782e-07, 0.0, -1.0, 4.782e-07, 0.0, -1.0, 4.782e-07, 0.0, -1.0, 4.782e-07, 0.0, -1.0, 4.782e-07, 0.0, -0.6617, -0.7063, -0.2517, -0.5514, -0.7408, 0.3837, -1.0, 4.782e-07, 0.0, -1.0, 4.782e-07, 0.0, -1.0, 4.782e-07, 0.0, -1.0, 4.782e-07, 0.0, -1.0, 4.782e-07, 0.0, -1.0, 4.782e-07, 0.0, -1.0, 4.782e-07, 0.0, -0.5514, -0.7454, 0.3747, 0.0, -1.0, 0.0, 0.0, -1.0, 0.0, 0.0, -1.0, 0.0, 0.0, -1.0, 0.0, -0.02239, 0.8801, 0.4743, -0.03104, 0.9448, 0.326, -0.4179, 0.8046, 0.4219, -0.249, 0.1905, 0.9496, 0.6434, -0.2132, -0.7352, -0.4634, -0.4718, -0.7501, -0.2683, 0.2197, -0.9379, 0.684, 0.3261, -0.6526, 0.02038, -0.6739, 0.7385, -0.02143, -0.8798, 0.4749, 0.01853, -0.9997, -0.01712, 0.01853, -0.9997, -0.01712, -0.02143, -0.8798, 0.4749, -0.02566, -0.9362, -0.3505, 0.6377, 0.4925, -0.5923, -0.4651, 0.4792, -0.7443, -0.5777, 0.6945, -0.4288, -0.4586, 0.8883, 0.02347, 0.5007, 0.8628, -0.06916, 0.6771, 0.666, -0.313, -0.9976, 0.06972, -0.002148, -0.7924, -0.002321, 0.61, -0.1956, -0.83, 0.5223, -0.7968, 0.03685, 0.6032, 0.007957, 0.7011, -0.713, 0.5831, 0.5748, -0.5741, 0.6099, 0.7194, -0.3325, 0.01004, 0.9413, -0.3373, 0.007129, 0.8927, 0.4506, 0.6139, 0.6921, 0.3797, 0.5822, 0.5768, 0.573, 0.00803, 0.703, 0.7112, 0.006869, -0.8789, -0.4769, 0.005456, -0.8306, -0.5569, 0.0009954, -0.9957, 0.0927, -0.0009972, -0.9902, 0.1394, -0.01502, 0.9508, 0.3095, 0.01605, 0.7851, 0.6191, 0.0141, 0.9941, -0.1079, -0.613, -0.321, 0.722, 0.01351, -0.9408, 0.3386, 0.6111, -0.7186, 0.332, 0.6452, -0.2571, 0.7195, 0.9999, 0.01577, 0.001513, 0.9999, 0.01577, 0.001513, 0.9999, 0.01431, 0.002049, 0.995, -0.03218, 0.09496, 0.9999, 0.01577, 0.001513, 0.9999, 0.01577, 0.001513, 0.6118, 0.5683, -0.5503, 0.7091, 0.7049, 0.02, 1.0, 0.004964, 0.00547, -0.3952, -0.9183, -0.02412, -0.4044, -0.767, -0.4982, 0.3938, -0.7032, -0.592, 0.7108, -0.6728, -0.2053, 0.6964, -0.7141, 0.0715, 0.6118, -0.4844, 0.6254, 0.1525, -0.9882, -0.01427, 0.9854, -0.1693, -0.01564, -0.0146, 0.4206, 0.9071, -0.02936, -0.2598, 0.9652, -0.02774, -0.1616, 0.9865, -0.01432, 0.4305, 0.9025, 0.002719, -0.004436, 1.0, 0.002719, -0.004436, 1.0, -0.4975, -0.002273, 0.8674, -0.2469, -0.003513, 0.969, 0.006998, -0.7093, 0.7049, 0.5827, -0.5751, 0.5743, 0.6192, 0.3527, 0.7015, 0.00559, 0.706, 0.7082, -0.249, 0.1905, 0.9496, -0.4982, -0.002269, 0.867, -0.8711, 0.2674, 0.412, -0.4359, 0.2868, 0.8531, -0.6308, 0.7329, 0.2548, -0.6993, -0.08969, 0.7092, -0.7923, -0.09383, 0.6028, -0.9256, -0.3781, 0.01898, -0.7024, -0.3594, 0.6144, -0.6413, 0.3092, 0.7022, -1.0, 0.002519, -0.002211, -1.0, 0.002519, -0.002211, -0.8614, -0.5075, 0.01824, -0.648, -0.7249, 0.2337, -1.0, 0.002519, -0.002211, 0.006998, -0.7093, 0.7049, -0.2376, -0.9521, 0.1923, -0.2366, -0.9716, 0.0005015, 0.009887, -0.7079, -0.7063, 0.5834, -0.5761, -0.5724, 0.5827, -0.5751, 0.5743, 0.02889, -0.6358, -0.7713, 0.02889, -0.6358, -0.7713, 0.00929, -0.3577, -0.9338, 0.6364, -0.2197, -0.7394, -0.01316, 0.1146, 0.9933, -0.01358, 0.1308, 0.9913, 0.004926, -0.6877, 0.726, 0.005109, -0.698, 0.7161, -0.003648, 0.9664, -0.2571, -0.001754, 0.9753, -0.2207, 0.008324, 0.9079, 0.4191, 0.0078, 0.8985, 0.4389, -0.6126, -0.3851, -0.6902, 0.6174, -0.364, -0.6974, 0.6472, -0.7283, -0.225, 0.01629, -0.9591, -0.2827, -0.6975, -0.7004, 0.1516, 0.7013, -0.6965, 0.1515, 0.5445, -0.5475, 0.6354, -0.5502, -0.5463, 0.6315, 0.00559, 0.706, 0.7082, 0.6192, 0.3527, 0.7015, 0.646, 0.7277, 0.2304, 0.008432, 0.7055, -0.7087, -0.237, 0.9715, -0.002052, -0.2377, 0.9713, -0.002049, 0.00559, 0.706, 0.7082, 0.646, 0.7277, 0.2304, 0.008435, 0.704, -0.7101, 0.7001, 0.6962, -0.1586, 0.5145, 0.729, -0.4515, -0.3853, 0.735, -0.5579, -0.7211, 0.6654, -0.1929, -0.527, 0.8499, 0.005224, 0.5313, 0.8111, 0.2446, -1.0, 0.0, 0.0, -1.0, 0.0, 0.0, -1.0, 0.0, 0.0, -1.0, 0.0, 0.0, -1.0, 0.0, 0.0, -1.0, -9.578e-08, 0.0, -1.0, -8.45e-08, 0.0, -1.0, 0.0, 0.0, -1.0, 0.0, 0.0, -1.0, 0.0, 0.0, -1.0, 0.0, 0.0, -1.0, -6.02e-08, 0.0, -1.0, -1.115e-07, 0.0, -1.0, 0.0, 0.0, -0.1956, -0.83, 0.5223, -0.7924, -0.002321, 0.61, -0.09408, 0.6425, 0.7605, -0.01215, 0.0001326, 0.9999, 0.7784, 0.01199, 0.6276, 0.7783, -0.05702, 0.6253, 0.7806, -0.1015, 0.6167, -0.01215, 0.0001326, 0.9999, -0.01215, 0.0001326, 0.9999, 0.01153, 0.0001162, 0.9999, 0.5424, 0.5495, 0.6355, -0.553, 0.5438, 0.6313, -0.5502, -0.5463, 0.6315, 0.5445, -0.5475, 0.6354, 0.0126, 0.0001154, 0.9999, -0.01215, 0.0001326, 0.9999, -0.5514, -0.7454, 0.3747, 0.5567, -0.7446, 0.3684, 0.6422, 0.2017, 0.7395, -0.64, 0.211, 0.7388, -0.6617, -0.7063, -0.2517, -0.01005, -0.967, -0.2544, 0.5479, -0.7455, 0.3795, -0.5514, -0.7408, 0.3837, 0.0126, 0.0001154, 0.9999, 0.5445, -0.5475, 0.6354, 0.5424, 0.5495, 0.6355, 0.01153, 0.0001162, 0.9999, -0.7923, -0.09383, 0.6028, -0.7869, 0.003186, 0.6171, -0.7924, -0.002321, 0.61, -0.64, 0.211, 0.7388, 0.6422, 0.2017, 0.7395, 0.6139, 0.6921, 0.3797, 0.007129, 0.8927, 0.4506, 1.0, -4.139e-06, 0.0, 1.0, -3.66e-06, 0.0, 1.0, -4.301e-06, 0.0, 1.0, -4.139e-06, 0.0, -1.0, 0.0, 0.0, -1.0, 0.0, 0.0, -1.0, 0.0, 0.0, -1.0, 0.0, 0.0, -1.0, 0.0, 0.0, -1.0, 0.0, 0.0, -1.0, 0.0, 0.0, -1.0, 0.0, 0.0, -1.0, 0.0, 0.0, -1.0, 0.0, 0.0, -1.0, 0.0, 0.0, -1.0, 0.0, 0.0, -1.0, 0.0, 0.0, -1.0, 0.0, 0.0, -1.0, 0.0, 0.0, -1.0, 0.0, 0.0, 1.0, 0.0, 0.0, 1.0, 0.0, 0.0, 1.0, 0.0, 0.0, 1.0, 0.0, 0.0, 0.0, 0.0, -1.0, 0.0, 0.0, -1.0, 0.0, 0.0, -1.0, 0.0, 0.0, -1.0, -0.4145, 0.8054, 0.4237, -0.3573, 0.9339, -0.01494, -0.594, 0.6469, -0.4782, -0.9395, 0.3421, -0.01616, -0.9143, 0.1778, 0.3639, 0.6721, 0.03136, -0.7398, 0.5003, -0.3183, -0.8052, -0.3628, -0.3539, -0.8621, -0.629, 0.2587, -0.7331, 0.5102, 0.3983, -0.7622, -0.02549, -0.4735, 0.8804, -0.03287, -0.3265, 0.9446, -0.4044, -0.4368, 0.8035, -0.2376, -0.9521, 0.1923, -0.5233, 0.1481, -0.8392, -0.4651, 0.4792, -0.7443, 0.6377, 0.4925, -0.5923, 0.6847, -0.1732, -0.7079, -0.2479, -0.2988, -0.9216, -0.6514, -0.2375, -0.7206, -1.0, 0.005637, 0.0002709, -1.0, 0.005637, 0.0002709, -1.0, 0.005637, 0.0002709, -0.8635, -0.0122, -0.5042, -0.5514, -0.7408, 0.3837, 0.5479, -0.7455, 0.3795, 0.5231, 0.7046, 0.4796, -0.05495, 0.8287, 0.557, 0.005167, 0.4696, 0.8828, -0.6523, 0.2401, 0.7189, -0.8657, 0.01516, 0.5003, 0.02016, 0.03391, 0.9992, 0.005167, 0.4696, 0.8828, -0.03104, 0.9448, 0.326, -0.02239, 0.8801, 0.4743, -0.6523, 0.2401, 0.7189, -0.01131, -0.831, 0.5561, -0.009773, -0.8076, 0.5896, -0.001436, -0.9755, -0.22, -0.003859, -0.9836, -0.1806, 0.005173, -0.4696, -0.8828, -0.6514, -0.2375, -0.7206, -0.8635, -0.0122, -0.5042, 0.02016, -0.03392, -0.9992, 0.005173, -0.4696, -0.8828, -0.03072, -0.9448, -0.3262, -0.02226, -0.8808, -0.4729, -0.6514, -0.2375, -0.7206, 0.6118, 0.5683, -0.5503, 0.1339, -0.687, -0.7142, 0.6578, -0.5424, -0.5226, 0.07036, 0.003958, -0.9975, 0.4448, 0.003553, -0.8956, 0.2471, 0.2966, -0.9225, 0.6668, 0.234, -0.7076, 0.6234, 0.5632, -0.5424, -0.4044, -0.4368, 0.8035, -0.6706, -0.7419, 0.0003635, -0.2366, -0.9716, 0.0005015, -0.2376, -0.9521, 0.1923, -0.4043, -0.8037, -0.4367, -0.6706, -0.0009694, -0.7419, -0.237, -0.001529, -0.9715, -0.2377, -0.1933, -0.9519, 0.03647, -3.092e-05, -0.9993, 0.03647, -3.092e-05, -0.9993, 0.5966, 0.567, -0.5679, 0.5963, -0.5681, -0.5672])] * 3)])

# ---- objects
ob_light = bpy.data.objects.new('Light', light_light)
ob_camera = bpy.data.objects.new('Camera', cam_camera)
ob_black_motor = bpy.data.objects.new('black_motor', me_black_motor)

# ---- transforms, parenting, visibility, modifiers, constraints
ob_light.location = (4.076, 1.005, 5.904)
ob_light.rotation_euler = (0.6503, 0.05522, 1.866)
ob_light.lock_rotations_4d = False
ob_light.empty_display_type = 'ARROWS'
ob_light.color = (0.0, 0.0, 0.0, 0.0)
ob_light.lineart.crease_threshold = 0.0
ob_camera.location = (7.359, -6.926, 4.958)
ob_camera.rotation_euler = (1.109, 0.0, 0.8149)
ob_camera.lock_rotations_4d = False
ob_camera.empty_display_type = 'ARROWS'
ob_camera.color = (0.0, 0.0, 0.0, 0.0)
ob_camera.display_type = 'WIRE'
ob_camera.lineart.crease_threshold = 0.0
ob_black_motor.location = (0.0, -1.433, 0.0)
ob_black_motor.rotation_euler = (1.571, -0.0, 0.0)
ob_black_motor.lineart.crease_threshold = 0.0

# ---- collection membership
col_collection.objects.link(ob_light)
col_collection.objects.link(ob_camera)
col_collection.objects.link(ob_black_motor)

# ---- scene / render settings (as saved in the file)
scene.camera = ob_camera
scene.frame_start = 1; scene.frame_end = 250; scene.frame_set(118)
scene.render.engine = 'BLENDER_EEVEE_NEXT'
scene.cycles.use_denoising = False
scene.cycles.samples = 128
scene.cycles.sampling_pattern = 'TABULATED_SOBOL'
scene.cycles.use_adaptive_sampling = False
scene.cycles.use_light_tree = False
scene.view_settings.view_transform = 'Filmic'
bpy.context.view_layer.update()
